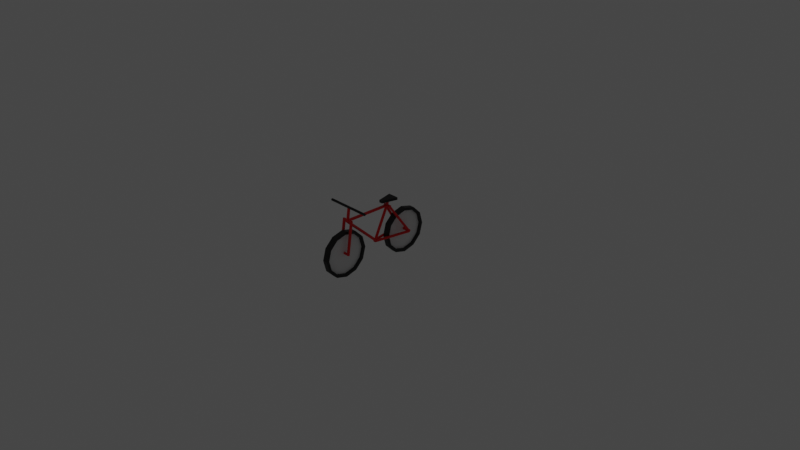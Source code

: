 # Source: Bike_blend_file.blend  (saved by Blender 2.93.20; exported with 4.5.12 LTS)
import bpy
from mathutils import Matrix  # noqa: F401  (used for matrix-valued properties, if any)

bpy.ops.wm.read_factory_settings(use_empty=True)
scene = bpy.context.scene
scene.name = 'Scene'

# ---- collections
col_collection = bpy.data.collections.new('Collection'); scene.collection.children.link(col_collection)
col_bike = bpy.data.collections.new('Bike'); scene.collection.children.link(col_bike)

# ---- materials (node trees are filled in below, after node groups)
mat_frame = bpy.data.materials.new('Frame')
mat_frame.use_transparent_shadow = False
mat_tire = bpy.data.materials.new('Tire')
mat_tire.use_transparent_shadow = False
mat_wheel_coils = bpy.data.materials.new('Wheel Coils')
mat_wheel_coils.use_transparent_shadow = False

# ---- material node trees
mat_frame.use_nodes = True; mat_frame.node_tree.nodes.clear()
_N = mat_frame.node_tree.nodes; _L = mat_frame.node_tree.links
n0 = _N.new('ShaderNodeBsdfPrincipled'); n0.name = 'Principled BSDF'; n0.location = (10, 300)
n0.distribution = 'GGX'
n0.subsurface_method = 'BURLEY'
n0.inputs[0].default_value = (0.8, 0.0, 0.001762, 1.0)
n0.inputs[3].default_value = 1.45
n0.inputs[27].default_value = (0.0, 0.0, 0.0, 1.0)
n0.inputs[28].default_value = 1.0
n1 = _N.new('ShaderNodeOutputMaterial'); n1.name = 'Material Output'; n1.location = (300, 300)
_L.new(n0.outputs[0], n1.inputs[0])
n1.is_active_output = True
mat_tire.use_nodes = True; mat_tire.node_tree.nodes.clear()
_N = mat_tire.node_tree.nodes; _L = mat_tire.node_tree.links
n0 = _N.new('ShaderNodeBsdfPrincipled'); n0.name = 'Principled BSDF'; n0.location = (10, 300)
n0.distribution = 'GGX'
n0.subsurface_method = 'BURLEY'
n0.inputs[0].default_value = (0.0, 0.0, 0.0, 1.0)
n0.inputs[3].default_value = 1.45
n0.inputs[27].default_value = (0.0, 0.0, 0.0, 1.0)
n0.inputs[28].default_value = 1.0
n1 = _N.new('ShaderNodeOutputMaterial'); n1.name = 'Material Output'; n1.location = (300, 300)
_L.new(n0.outputs[0], n1.inputs[0])
n1.is_active_output = True
mat_wheel_coils.use_nodes = True; mat_wheel_coils.node_tree.nodes.clear()
_N = mat_wheel_coils.node_tree.nodes; _L = mat_wheel_coils.node_tree.links
n0 = _N.new('ShaderNodeBsdfPrincipled'); n0.name = 'Principled BSDF'; n0.location = (10, 300)
n0.distribution = 'GGX'
n0.subsurface_method = 'BURLEY'
n0.inputs[3].default_value = 1.45
n0.inputs[27].default_value = (0.0, 0.0, 0.0, 1.0)
n0.inputs[28].default_value = 1.0
n1 = _N.new('ShaderNodeOutputMaterial'); n1.name = 'Material Output'; n1.location = (300, 300)
_L.new(n0.outputs[0], n1.inputs[0])
n1.is_active_output = True

# ---- world
world_world = bpy.data.worlds.new('World'); scene.world = world_world
world_world.use_nodes = True; world_world.node_tree.nodes.clear()
_N = world_world.node_tree.nodes; _L = world_world.node_tree.links
n0 = _N.new('ShaderNodeOutputWorld'); n0.name = 'World Output'; n0.location = (300, 300)
n1 = _N.new('ShaderNodeBackground'); n1.name = 'Background'; n1.location = (10, 300)
n1.inputs[0].default_value = (0.05088, 0.05088, 0.05088, 1.0)
_L.new(n1.outputs[0], n0.inputs[0])
n0.is_active_output = True
world_world.color = (0.05088, 0.05088, 0.05088)
world_world.use_sun_shadow = False
world_world.sun_shadow_jitter_overblur = 0.0

# ---- cameras
cam_camera = bpy.data.cameras.new('Camera')
cam_camera.clip_end = 100.0
cam_camera.ortho_scale = 7.314

# ---- lights
light_light = bpy.data.lights.new('Light', 'POINT')
light_light.transmission_factor = 0.0
light_light.energy = 1000.0
light_light.shadow_soft_size = 0.1
light_light.shadow_maximum_resolution = 0.006
light_light.use_absolute_resolution = True

# ---- meshes
me_cylinder_001 = bpy.data.meshes.new('Cylinder.001')
me_cylinder_001.from_pydata([(0.01827, 0.1036, -0.1725), (-0.02189, -0.1242, 0.1578), (0.01115, 0.1063, -0.1715), (-0.02901, -0.1215, 0.1588), (0.00642, 0.111, -0.1688), (-0.03374, -0.1168, 0.1615), (0.005353, 0.1165, -0.1651), (-0.03481, -0.1113, 0.1651), (0.008233, 0.1213, -0.1615), (-0.03193, -0.1065, 0.1688), (0.01429, 0.1241, -0.1588), (-0.02587, -0.1037, 0.1715), (0.02189, 0.1242, -0.1578), (-0.01827, -0.1036, 0.1725), (0.02901, 0.1215, -0.1588), (-0.01115, -0.1063, 0.1715), (0.03374, 0.1168, -0.1615), (-0.00642, -0.111, 0.1688), (0.03481, 0.1113, -0.1651), (-0.005353, -0.1165, 0.1651), (0.03193, 0.1065, -0.1688), (-0.008233, -0.1213, 0.1615), (0.02587, 0.1037, -0.1715), (-0.01429, -0.1241, 0.1588), (0.005528, -0.02919, 0.2229), (0.005528, -0.02919, 0.2498), (-0.0363, -0.2017, 0.2229), (-0.0363, -0.2017, 0.2498), (-0.1159, -0.02919, 0.2229), (-0.1159, -0.02919, 0.2498), (-0.07403, -0.2017, 0.2229), (-0.07403, -0.2017, 0.2498), (-0.1228, 0.1033, -0.1725), (-0.07923, -0.1238, 0.1578), (-0.1304, 0.1033, -0.1715), (-0.08684, -0.1239, 0.1588), (-0.1365, 0.106, -0.1688), (-0.09293, -0.1211, 0.1615), (-0.1394, 0.1108, -0.1651), (-0.09588, -0.1164, 0.1651), (-0.1384, 0.1163, -0.1615), (-0.0949, -0.1109, 0.1688), (-0.1338, 0.121, -0.1588), (-0.09024, -0.1061, 0.1715), (-0.1267, 0.1238, -0.1578), (-0.08316, -0.1033, 0.1725), (-0.1191, 0.1239, -0.1588), (-0.07556, -0.1033, 0.1715), (-0.113, 0.1211, -0.1615), (-0.06946, -0.106, 0.1688), (-0.1101, 0.1164, -0.1651), (-0.06651, -0.1108, 0.1651), (-0.111, 0.1109, -0.1688), (-0.0675, -0.1163, 0.1615), (-0.1157, 0.1061, -0.1715), (-0.07215, -0.121, 0.1588), (0.03221, 0.09857, -0.163), (-0.1272, 0.09857, -0.163), (0.03221, 0.1006, -0.1705), (-0.1272, 0.1006, -0.1705), (0.03221, 0.106, -0.176), (-0.1272, 0.106, -0.176), (0.03221, 0.1135, -0.178), (-0.1272, 0.1135, -0.178), (0.03221, 0.121, -0.176), (-0.1272, 0.121, -0.176), (0.03221, 0.1265, -0.1705), (-0.1272, 0.1265, -0.1705), (0.03221, 0.1285, -0.163), (-0.1272, 0.1285, -0.163), (0.03221, 0.1265, -0.1556), (-0.1272, 0.1265, -0.1556), (0.03221, 0.121, -0.1501), (-0.1272, 0.121, -0.1501), (0.03221, 0.1135, -0.1481), (-0.1272, 0.1135, -0.1481), (0.03221, 0.106, -0.1501), (-0.1272, 0.106, -0.1501), (0.03221, 0.1006, -0.1556), (-0.1272, 0.1006, -0.1556), (-0.1072, -0.6994, -0.1724), (-0.1072, -0.6493, 0.1854), (-0.1147, -0.6975, -0.1727), (-0.1147, -0.6473, 0.1851), (-0.1202, -0.6921, -0.1735), (-0.1202, -0.6419, 0.1844), (-0.1222, -0.6847, -0.1745), (-0.1222, -0.6346, 0.1833), (-0.1202, -0.6774, -0.1755), (-0.1202, -0.6272, 0.1823), (-0.1147, -0.672, -0.1763), (-0.1147, -0.6218, 0.1816), (-0.1072, -0.67, -0.1765), (-0.1072, -0.6199, 0.1813), (-0.09973, -0.672, -0.1763), (-0.09973, -0.6218, 0.1816), (-0.09426, -0.6774, -0.1755), (-0.09426, -0.6272, 0.1823), (-0.09226, -0.6847, -0.1745), (-0.09226, -0.6346, 0.1833), (-0.09426, -0.6921, -0.1735), (-0.09426, -0.6419, 0.1844), (-0.09973, -0.6975, -0.1727), (-0.09973, -0.6473, 0.1851), (-0.003508, -0.6994, -0.1724), (-0.003508, -0.6493, 0.1854), (-0.01098, -0.6975, -0.1727), (-0.01098, -0.6473, 0.1851), (-0.01646, -0.6921, -0.1735), (-0.01646, -0.6419, 0.1844), (-0.01846, -0.6847, -0.1745), (-0.01846, -0.6346, 0.1833), (-0.01646, -0.6774, -0.1755), (-0.01646, -0.6272, 0.1823), (-0.01098, -0.672, -0.1763), (-0.01098, -0.6218, 0.1816), (-0.003508, -0.67, -0.1765), (-0.003508, -0.6199, 0.1813), (0.003969, -0.672, -0.1763), (0.003969, -0.6218, 0.1816), (0.009443, -0.6774, -0.1755), (0.009443, -0.6272, 0.1823), (0.01145, -0.6847, -0.1745), (0.01145, -0.6346, 0.1833), (0.009443, -0.6921, -0.1735), (0.009443, -0.6419, 0.1844), (0.003969, -0.6975, -0.1727), (0.003969, -0.6473, 0.1851), (0.006268, -0.6998, -0.1533), (-0.1153, -0.6998, -0.1533), (0.006268, -0.7028, -0.159), (-0.1153, -0.7028, -0.159), (0.006268, -0.7025, -0.1655), (-0.1153, -0.7025, -0.1655), (0.006268, -0.699, -0.1711), (-0.1153, -0.699, -0.1711), (0.006268, -0.6931, -0.1742), (-0.1153, -0.6931, -0.1742), (0.006268, -0.6866, -0.1741), (-0.1153, -0.6866, -0.1741), (0.006268, -0.6811, -0.1707), (-0.1153, -0.6811, -0.1707), (0.006268, -0.6781, -0.165), (-0.1153, -0.6781, -0.165), (0.006268, -0.6785, -0.1585), (-0.1153, -0.6785, -0.1585), (0.006268, -0.682, -0.1529), (-0.1153, -0.682, -0.1529), (0.006268, -0.6878, -0.1498), (-0.1153, -0.6878, -0.1498), (0.006268, -0.6943, -0.1499), (-0.1153, -0.6943, -0.1499), (-0.1352, 0.1126, -0.1827), (-0.06517, -0.2845, -0.1827), (-0.1425, 0.1113, -0.181), (-0.07253, -0.2858, -0.181), (-0.1479, 0.1104, -0.1763), (-0.07792, -0.2867, -0.1763), (-0.1499, 0.11, -0.1699), (-0.07989, -0.2871, -0.1699), (-0.1479, 0.1104, -0.1635), (-0.07792, -0.2867, -0.1635), (-0.1425, 0.1113, -0.1589), (-0.07253, -0.2858, -0.1589), (-0.1352, 0.1126, -0.1572), (-0.06517, -0.2845, -0.1572), (-0.1278, 0.1139, -0.1589), (-0.05781, -0.2832, -0.1589), (-0.1224, 0.1149, -0.1635), (-0.05241, -0.2822, -0.1635), (-0.1205, 0.1152, -0.1699), (-0.05044, -0.2819, -0.1699), (-0.1224, 0.1149, -0.1763), (-0.05241, -0.2822, -0.1763), (-0.1278, 0.1139, -0.181), (-0.05781, -0.2832, -0.181), (0.02521, 0.1126, -0.1827), (-0.04481, -0.2845, -0.1827), (0.01785, 0.1139, -0.181), (-0.05217, -0.2832, -0.181), (0.01246, 0.1149, -0.1763), (-0.05756, -0.2822, -0.1763), (0.01048, 0.1152, -0.1699), (-0.05953, -0.2819, -0.1699), (0.01246, 0.1149, -0.1635), (-0.05756, -0.2822, -0.1635), (0.01785, 0.1139, -0.1589), (-0.05217, -0.2832, -0.1589), (0.02521, 0.1126, -0.1572), (-0.04481, -0.2845, -0.1572), (0.03257, 0.1113, -0.1589), (-0.03744, -0.2858, -0.1589), (0.03796, 0.1104, -0.1635), (-0.03205, -0.2867, -0.1635), (0.03994, 0.11, -0.1699), (-0.03008, -0.2871, -0.1699), (0.03796, 0.1104, -0.1763), (-0.03205, -0.2867, -0.1763), (0.03257, 0.1113, -0.181), (-0.03744, -0.2858, -0.181), (-0.05516, -0.299, -0.1766), (-0.05516, -0.1259, 0.1876), (-0.06264, -0.2974, -0.1774), (-0.06264, -0.1244, 0.1868), (-0.06811, -0.2932, -0.1794), (-0.06811, -0.1201, 0.1848), (-0.07012, -0.2874, -0.1821), (-0.07012, -0.1144, 0.1821), (-0.06811, -0.2817, -0.1848), (-0.06811, -0.1086, 0.1794), (-0.06264, -0.2775, -0.1868), (-0.06264, -0.1044, 0.1774), (-0.05516, -0.2759, -0.1876), (-0.05516, -0.1029, 0.1766), (-0.04769, -0.2775, -0.1868), (-0.04769, -0.1044, 0.1774), (-0.04221, -0.2817, -0.1848), (-0.04221, -0.1086, 0.1794), (-0.04021, -0.2874, -0.1821), (-0.04021, -0.1144, 0.1821), (-0.04221, -0.2932, -0.1794), (-0.04221, -0.1201, 0.1848), (-0.04769, -0.2974, -0.1774), (-0.04769, -0.1244, 0.1868), (-0.003034, -0.6457, 0.1839), (-0.1086, -0.6457, 0.1839), (-0.003034, -0.6487, 0.1781), (-0.1086, -0.6487, 0.1781), (-0.003034, -0.6484, 0.1716), (-0.1086, -0.6484, 0.1716), (-0.003034, -0.6448, 0.166), (-0.1086, -0.6448, 0.166), (-0.003034, -0.639, 0.1629), (-0.1086, -0.639, 0.1629), (-0.003034, -0.6325, 0.163), (-0.1086, -0.6325, 0.163), (-0.003034, -0.627, 0.1664), (-0.1086, -0.627, 0.1664), (-0.003034, -0.624, 0.1721), (-0.1086, -0.624, 0.1721), (-0.003034, -0.6244, 0.1787), (-0.1086, -0.6244, 0.1787), (-0.003034, -0.6279, 0.1842), (-0.1086, -0.6279, 0.1842), (-0.003034, -0.6337, 0.1874), (-0.1086, -0.6337, 0.1874), (-0.003034, -0.6402, 0.1872), (-0.1086, -0.6402, 0.1872), (-0.05042, -0.655, 0.1805), (-0.05042, -0.6369, 0.3097), (-0.0579, -0.6531, 0.1802), (-0.0579, -0.6349, 0.3095), (-0.06337, -0.6477, 0.1794), (-0.06337, -0.6296, 0.3087), (-0.06537, -0.6403, 0.1784), (-0.06537, -0.6222, 0.3077), (-0.06337, -0.633, 0.1774), (-0.06337, -0.6148, 0.3066), (-0.0579, -0.6276, 0.1766), (-0.0579, -0.6095, 0.3059), (-0.05042, -0.6256, 0.1764), (-0.05042, -0.6075, 0.3056), (-0.04294, -0.6276, 0.1766), (-0.04294, -0.6095, 0.3059), (-0.03747, -0.633, 0.1774), (-0.03747, -0.6148, 0.3066), (-0.03547, -0.6403, 0.1784), (-0.03547, -0.6222, 0.3077), (-0.03747, -0.6477, 0.1794), (-0.03747, -0.6296, 0.3087), (-0.04294, -0.6531, 0.1802), (-0.04294, -0.6349, 0.3095), (0.1853, -0.6346, 0.3254), (-0.297, -0.6346, 0.3254), (0.1853, -0.6376, 0.3197), (-0.297, -0.6376, 0.3197), (0.1853, -0.6373, 0.3132), (-0.297, -0.6373, 0.3132), (0.1853, -0.6338, 0.3076), (-0.297, -0.6338, 0.3076), (0.1853, -0.6279, 0.3045), (-0.297, -0.6279, 0.3045), (0.1853, -0.6214, 0.3046), (-0.297, -0.6214, 0.3046), (0.1853, -0.6159, 0.308), (-0.297, -0.6159, 0.308), (0.1853, -0.6129, 0.3137), (-0.297, -0.6129, 0.3137), (0.1853, -0.6133, 0.3202), (-0.297, -0.6133, 0.3202), (0.1853, -0.6168, 0.3258), (-0.297, -0.6168, 0.3258), (0.1853, -0.6226, 0.3289), (-0.297, -0.6226, 0.3289), (0.1853, -0.6291, 0.3288), (-0.297, -0.6291, 0.3288), (-0.05042, -0.1263, 0.2398), (-0.05042, -0.1349, 0.178), (-0.0579, -0.1243, 0.2396), (-0.0579, -0.133, 0.1777), (-0.06337, -0.119, 0.2388), (-0.06337, -0.1276, 0.177), (-0.06537, -0.1117, 0.2378), (-0.06537, -0.1203, 0.1759), (-0.06337, -0.1044, 0.2368), (-0.06337, -0.113, 0.1749), (-0.0579, -0.09902, 0.236), (-0.0579, -0.1077, 0.1742), (-0.05042, -0.09706, 0.2357), (-0.05042, -0.1057, 0.1739), (-0.04294, -0.09902, 0.236), (-0.04294, -0.1077, 0.1742), (-0.03747, -0.1044, 0.2368), (-0.03747, -0.113, 0.1749), (-0.03547, -0.1117, 0.2378), (-0.03547, -0.1203, 0.1759), (-0.03747, -0.119, 0.2388), (-0.03747, -0.1276, 0.177), (-0.04294, -0.1243, 0.2396), (-0.04294, -0.133, 0.1777), (-0.007456, -0.1353, 0.1693), (-0.08753, -0.1353, 0.1693), (-0.007456, -0.133, 0.161), (-0.08753, -0.133, 0.161), (-0.007456, -0.1269, 0.1549), (-0.08753, -0.1269, 0.1549), (-0.007456, -0.1186, 0.1527), (-0.08753, -0.1186, 0.1527), (-0.007456, -0.1103, 0.1549), (-0.08753, -0.1103, 0.1549), (-0.007456, -0.1042, 0.161), (-0.08753, -0.1042, 0.161), (-0.007456, -0.102, 0.1693), (-0.08753, -0.102, 0.1693), (-0.007456, -0.1042, 0.1776), (-0.08753, -0.1042, 0.1776), (-0.007456, -0.1103, 0.1837), (-0.08753, -0.1103, 0.1837), (-0.007456, -0.1186, 0.186), (-0.08753, -0.1186, 0.186), (-0.007456, -0.1269, 0.1837), (-0.08753, -0.1269, 0.1837), (-0.007456, -0.133, 0.1776), (-0.08753, -0.133, 0.1776), (-0.05516, -0.2953, -0.1688), (-0.05516, -0.654, 0.1581), (-0.06529, -0.2941, -0.1674), (-0.06529, -0.6528, 0.1595), (-0.0727, -0.2906, -0.1636), (-0.0727, -0.6493, 0.1633), (-0.07541, -0.2859, -0.1584), (-0.07541, -0.6446, 0.1685), (-0.0727, -0.2811, -0.1532), (-0.0727, -0.6398, 0.1737), (-0.06529, -0.2777, -0.1494), (-0.06529, -0.6364, 0.1775), (-0.05516, -0.2764, -0.148), (-0.05516, -0.6351, 0.1789), (-0.04504, -0.2777, -0.1494), (-0.04504, -0.6364, 0.1775), (-0.03763, -0.2811, -0.1532), (-0.03763, -0.6398, 0.1737), (-0.03491, -0.2859, -0.1584), (-0.03491, -0.6446, 0.1685), (-0.03763, -0.2906, -0.1636), (-0.03763, -0.6493, 0.1633), (-0.04504, -0.2941, -0.1674), (-0.04504, -0.6528, 0.1595), (-0.05345, -0.1212, 0.1601), (-0.05345, -0.6511, 0.1612), (-0.0633, -0.1212, 0.1618), (-0.0633, -0.6511, 0.1629), (-0.07052, -0.1212, 0.1665), (-0.07052, -0.6511, 0.1676), (-0.07316, -0.1212, 0.1729), (-0.07316, -0.651, 0.174), (-0.07052, -0.1212, 0.1793), (-0.07052, -0.651, 0.1804), (-0.0633, -0.1212, 0.184), (-0.0633, -0.651, 0.1851), (-0.05345, -0.1211, 0.1857), (-0.05345, -0.651, 0.1868), (-0.04359, -0.1212, 0.184), (-0.04359, -0.651, 0.1851), (-0.03638, -0.1212, 0.1793), (-0.03638, -0.651, 0.1804), (-0.03374, -0.1212, 0.1729), (-0.03374, -0.651, 0.174), (-0.03638, -0.1212, 0.1665), (-0.03638, -0.6511, 0.1676), (-0.04359, -0.1212, 0.1618), (-0.04359, -0.6511, 0.1629), (-0.08427, -0.1136, -0.1715), (-0.08427, -0.08419, -0.2811), (-0.08427, -0.00393, -0.3614), (-0.08427, 0.1057, -0.3908), (-0.08427, 0.2153, -0.3614), (-0.08427, 0.2956, -0.2811), (-0.08427, 0.325, -0.1715), (-0.08427, 0.2956, -0.06185), (-0.08427, 0.2153, 0.0184), (-0.08427, 0.1057, 0.04778), (-0.08427, -0.00393, 0.0184), (-0.08427, -0.08419, -0.06185), (-0.02911, -0.1136, -0.1715), (-0.02911, -0.08419, -0.2811), (-0.02911, -0.00393, -0.3614), (-0.02911, 0.1057, -0.3908), (-0.02911, 0.2153, -0.3614), (-0.02911, 0.2956, -0.2811), (-0.02911, 0.325, -0.1715), (-0.02911, 0.2956, -0.06185), (-0.02911, 0.2153, 0.0184), (-0.02911, 0.1057, 0.04778), (-0.02911, -0.00393, 0.0184), (-0.02911, -0.08419, -0.06185), (-0.08427, -0.1108, -0.2965), (-0.08427, -0.1443, -0.1715), (-0.08427, -0.01929, -0.388), (-0.08427, 0.1057, -0.4215), (-0.08427, 0.2307, -0.388), (-0.08427, 0.3222, -0.2965), (-0.08427, 0.3557, -0.1715), (-0.08427, 0.3222, -0.04649), (-0.08427, 0.2307, 0.04502), (-0.08427, 0.1057, 0.07851), (-0.08427, -0.01929, 0.04502), (-0.08427, -0.1108, -0.04649), (-0.02911, -0.1108, -0.2965), (-0.02911, -0.1443, -0.1715), (-0.02911, -0.01929, -0.388), (-0.02911, 0.1057, -0.4215), (-0.02911, 0.2307, -0.388), (-0.02911, 0.3222, -0.2965), (-0.02911, 0.3557, -0.1715), (-0.02911, 0.3222, -0.04649), (-0.02911, 0.2307, 0.04502), (-0.02911, 0.1057, 0.07851), (-0.02911, -0.01929, 0.04502), (-0.02911, -0.1108, -0.04649), (-0.06075, 0.2153, 0.0184), (-0.05264, 0.2153, 0.0184), (-0.06075, 0.2956, -0.06185), (-0.05264, 0.2956, -0.06185), (-0.06075, 0.325, -0.1715), (-0.05264, 0.325, -0.1715), (-0.06075, 0.2956, -0.2811), (-0.05264, 0.2956, -0.2811), (-0.06075, 0.2153, -0.3614), (-0.05264, 0.2153, -0.3614), (-0.06075, 0.1057, -0.3908), (-0.05264, 0.1057, -0.3908), (-0.06075, -0.00393, -0.3614), (-0.05264, -0.00393, -0.3614), (-0.06075, -0.08419, -0.2811), (-0.05264, -0.08419, -0.2811), (-0.06075, -0.1136, -0.1715), (-0.05264, -0.1136, -0.1715), (-0.06075, -0.08419, -0.06185), (-0.05264, -0.08419, -0.06185), (-0.06075, -0.00393, 0.0184), (-0.05264, -0.00393, 0.0184), (-0.06075, 0.1057, 0.04778), (-0.05264, 0.1057, 0.04778), (-0.08427, -0.9063, -0.1715), (-0.08427, -0.8769, -0.2811), (-0.08427, -0.7966, -0.3614), (-0.08427, -0.687, -0.3908), (-0.08427, -0.5774, -0.3614), (-0.08427, -0.4971, -0.2811), (-0.08427, -0.4677, -0.1715), (-0.08427, -0.4971, -0.06185), (-0.08427, -0.5774, 0.0184), (-0.08427, -0.687, 0.04778), (-0.08427, -0.7966, 0.0184), (-0.08427, -0.8769, -0.06185), (-0.02911, -0.9063, -0.1715), (-0.02911, -0.8769, -0.2811), (-0.02911, -0.7966, -0.3614), (-0.02911, -0.687, -0.3908), (-0.02911, -0.5774, -0.3614), (-0.02911, -0.4971, -0.2811), (-0.02911, -0.4677, -0.1715), (-0.02911, -0.4971, -0.06185), (-0.02911, -0.5774, 0.0184), (-0.02911, -0.687, 0.04778), (-0.02911, -0.7966, 0.0184), (-0.02911, -0.8769, -0.06185), (-0.08427, -0.9035, -0.2965), (-0.08427, -0.937, -0.1715), (-0.08427, -0.812, -0.388), (-0.08427, -0.687, -0.4215), (-0.08427, -0.562, -0.388), (-0.08427, -0.4705, -0.2965), (-0.08427, -0.437, -0.1715), (-0.08427, -0.4705, -0.04649), (-0.08427, -0.562, 0.04502), (-0.08427, -0.687, 0.07851), (-0.08427, -0.812, 0.04502), (-0.08427, -0.9035, -0.04649), (-0.02911, -0.9035, -0.2965), (-0.02911, -0.937, -0.1715), (-0.02911, -0.812, -0.388), (-0.02911, -0.687, -0.4215), (-0.02911, -0.562, -0.388), (-0.02911, -0.4705, -0.2965), (-0.02911, -0.437, -0.1715), (-0.02911, -0.4705, -0.04649), (-0.02911, -0.562, 0.04502), (-0.02911, -0.687, 0.07851), (-0.02911, -0.812, 0.04502), (-0.02911, -0.9035, -0.04649), (-0.06075, -0.5774, 0.0184), (-0.05264, -0.5774, 0.0184), (-0.06075, -0.4971, -0.06185), (-0.05264, -0.4971, -0.06185), (-0.06075, -0.4677, -0.1715), (-0.05264, -0.4677, -0.1715), (-0.06075, -0.4971, -0.2811), (-0.05264, -0.4971, -0.2811), (-0.06075, -0.5774, -0.3614), (-0.05264, -0.5774, -0.3614), (-0.06075, -0.687, -0.3908), (-0.05264, -0.687, -0.3908), (-0.06075, -0.7966, -0.3614), (-0.05264, -0.7966, -0.3614), (-0.06075, -0.8769, -0.2811), (-0.05264, -0.8769, -0.2811), (-0.06075, -0.9063, -0.1715), (-0.05264, -0.9063, -0.1715), (-0.06075, -0.8769, -0.06185), (-0.05264, -0.8769, -0.06185), (-0.06075, -0.7966, 0.0184), (-0.05264, -0.7966, 0.0184), (-0.06075, -0.687, 0.04778), (-0.05264, -0.687, 0.04778)], [], [(0, 1, 3, 2), (2, 3, 5, 4), (4, 5, 7, 6), (6, 7, 9, 8), (8, 9, 11, 10), (10, 11, 13, 12), (12, 13, 15, 14), (14, 15, 17, 16), (16, 17, 19, 18), (18, 19, 21, 20), (3, 1, 23, 21, 19, 17, 15, 13, 11, 9, 7, 5), (20, 21, 23, 22), (22, 23, 1, 0), (0, 2, 4, 6, 8, 10, 12, 14, 16, 18, 20, 22), (24, 25, 27, 26), (26, 27, 31, 30), (30, 31, 29, 28), (28, 29, 25, 24), (26, 30, 28, 24), (31, 27, 25, 29), (32, 33, 35, 34), (34, 35, 37, 36), (36, 37, 39, 38), (38, 39, 41, 40), (40, 41, 43, 42), (42, 43, 45, 44), (44, 45, 47, 46), (46, 47, 49, 48), (48, 49, 51, 50), (50, 51, 53, 52), (35, 33, 55, 53, 51, 49, 47, 45, 43, 41, 39, 37), (52, 53, 55, 54), (54, 55, 33, 32), (32, 34, 36, 38, 40, 42, 44, 46, 48, 50, 52, 54), (56, 57, 59, 58), (58, 59, 61, 60), (60, 61, 63, 62), (62, 63, 65, 64), (64, 65, 67, 66), (66, 67, 69, 68), (68, 69, 71, 70), (70, 71, 73, 72), (72, 73, 75, 74), (74, 75, 77, 76), (59, 57, 79, 77, 75, 73, 71, 69, 67, 65, 63, 61), (76, 77, 79, 78), (78, 79, 57, 56), (56, 58, 60, 62, 64, 66, 68, 70, 72, 74, 76, 78), (80, 81, 83, 82), (82, 83, 85, 84), (84, 85, 87, 86), (86, 87, 89, 88), (88, 89, 91, 90), (90, 91, 93, 92), (92, 93, 95, 94), (94, 95, 97, 96), (96, 97, 99, 98), (98, 99, 101, 100), (83, 81, 103, 101, 99, 97, 95, 93, 91, 89, 87, 85), (100, 101, 103, 102), (102, 103, 81, 80), (80, 82, 84, 86, 88, 90, 92, 94, 96, 98, 100, 102), (104, 105, 107, 106), (106, 107, 109, 108), (108, 109, 111, 110), (110, 111, 113, 112), (112, 113, 115, 114), (114, 115, 117, 116), (116, 117, 119, 118), (118, 119, 121, 120), (120, 121, 123, 122), (122, 123, 125, 124), (107, 105, 127, 125, 123, 121, 119, 117, 115, 113, 111, 109), (124, 125, 127, 126), (126, 127, 105, 104), (104, 106, 108, 110, 112, 114, 116, 118, 120, 122, 124, 126), (128, 129, 131, 130), (130, 131, 133, 132), (132, 133, 135, 134), (134, 135, 137, 136), (136, 137, 139, 138), (138, 139, 141, 140), (140, 141, 143, 142), (142, 143, 145, 144), (144, 145, 147, 146), (146, 147, 149, 148), (131, 129, 151, 149, 147, 145, 143, 141, 139, 137, 135, 133), (148, 149, 151, 150), (150, 151, 129, 128), (128, 130, 132, 134, 136, 138, 140, 142, 144, 146, 148, 150), (152, 153, 155, 154), (154, 155, 157, 156), (156, 157, 159, 158), (158, 159, 161, 160), (160, 161, 163, 162), (162, 163, 165, 164), (164, 165, 167, 166), (166, 167, 169, 168), (168, 169, 171, 170), (170, 171, 173, 172), (155, 153, 175, 173, 171, 169, 167, 165, 163, 161, 159, 157), (172, 173, 175, 174), (174, 175, 153, 152), (152, 154, 156, 158, 160, 162, 164, 166, 168, 170, 172, 174), (176, 177, 179, 178), (178, 179, 181, 180), (180, 181, 183, 182), (182, 183, 185, 184), (184, 185, 187, 186), (186, 187, 189, 188), (188, 189, 191, 190), (190, 191, 193, 192), (192, 193, 195, 194), (194, 195, 197, 196), (179, 177, 199, 197, 195, 193, 191, 189, 187, 185, 183, 181), (196, 197, 199, 198), (198, 199, 177, 176), (176, 178, 180, 182, 184, 186, 188, 190, 192, 194, 196, 198), (200, 201, 203, 202), (202, 203, 205, 204), (204, 205, 207, 206), (206, 207, 209, 208), (208, 209, 211, 210), (210, 211, 213, 212), (212, 213, 215, 214), (214, 215, 217, 216), (216, 217, 219, 218), (218, 219, 221, 220), (203, 201, 223, 221, 219, 217, 215, 213, 211, 209, 207, 205), (220, 221, 223, 222), (222, 223, 201, 200), (200, 202, 204, 206, 208, 210, 212, 214, 216, 218, 220, 222), (224, 225, 227, 226), (226, 227, 229, 228), (228, 229, 231, 230), (230, 231, 233, 232), (232, 233, 235, 234), (234, 235, 237, 236), (236, 237, 239, 238), (238, 239, 241, 240), (240, 241, 243, 242), (242, 243, 245, 244), (227, 225, 247, 245, 243, 241, 239, 237, 235, 233, 231, 229), (244, 245, 247, 246), (246, 247, 225, 224), (224, 226, 228, 230, 232, 234, 236, 238, 240, 242, 244, 246), (248, 249, 251, 250), (250, 251, 253, 252), (252, 253, 255, 254), (254, 255, 257, 256), (256, 257, 259, 258), (258, 259, 261, 260), (260, 261, 263, 262), (262, 263, 265, 264), (264, 265, 267, 266), (266, 267, 269, 268), (251, 249, 271, 269, 267, 265, 263, 261, 259, 257, 255, 253), (268, 269, 271, 270), (270, 271, 249, 248), (248, 250, 252, 254, 256, 258, 260, 262, 264, 266, 268, 270), (272, 273, 275, 274), (274, 275, 277, 276), (276, 277, 279, 278), (278, 279, 281, 280), (280, 281, 283, 282), (282, 283, 285, 284), (284, 285, 287, 286), (286, 287, 289, 288), (288, 289, 291, 290), (290, 291, 293, 292), (275, 273, 295, 293, 291, 289, 287, 285, 283, 281, 279, 277), (292, 293, 295, 294), (294, 295, 273, 272), (272, 274, 276, 278, 280, 282, 284, 286, 288, 290, 292, 294), (296, 297, 299, 298), (298, 299, 301, 300), (300, 301, 303, 302), (302, 303, 305, 304), (304, 305, 307, 306), (306, 307, 309, 308), (308, 309, 311, 310), (310, 311, 313, 312), (312, 313, 315, 314), (314, 315, 317, 316), (299, 297, 319, 317, 315, 313, 311, 309, 307, 305, 303, 301), (316, 317, 319, 318), (318, 319, 297, 296), (296, 298, 300, 302, 304, 306, 308, 310, 312, 314, 316, 318), (320, 321, 323, 322), (322, 323, 325, 324), (324, 325, 327, 326), (326, 327, 329, 328), (328, 329, 331, 330), (330, 331, 333, 332), (332, 333, 335, 334), (334, 335, 337, 336), (336, 337, 339, 338), (338, 339, 341, 340), (323, 321, 343, 341, 339, 337, 335, 333, 331, 329, 327, 325), (340, 341, 343, 342), (342, 343, 321, 320), (320, 322, 324, 326, 328, 330, 332, 334, 336, 338, 340, 342), (344, 345, 347, 346), (346, 347, 349, 348), (348, 349, 351, 350), (350, 351, 353, 352), (352, 353, 355, 354), (354, 355, 357, 356), (356, 357, 359, 358), (358, 359, 361, 360), (360, 361, 363, 362), (362, 363, 365, 364), (347, 345, 367, 365, 363, 361, 359, 357, 355, 353, 351, 349), (364, 365, 367, 366), (366, 367, 345, 344), (344, 346, 348, 350, 352, 354, 356, 358, 360, 362, 364, 366), (368, 369, 371, 370), (370, 371, 373, 372), (372, 373, 375, 374), (374, 375, 377, 376), (376, 377, 379, 378), (378, 379, 381, 380), (380, 381, 383, 382), (382, 383, 385, 384), (384, 385, 387, 386), (386, 387, 389, 388), (371, 369, 391, 389, 387, 385, 383, 381, 379, 377, 375, 373), (388, 389, 391, 390), (390, 391, 369, 368), (368, 370, 372, 374, 376, 378, 380, 382, 384, 386, 388, 390), (416, 428, 429, 417), (424, 436, 435, 423), (421, 433, 432, 420), (417, 429, 439, 427), (418, 430, 428, 416), (425, 437, 436, 424), (422, 434, 433, 421), (419, 431, 430, 418), (426, 438, 437, 425), (423, 435, 434, 422), (420, 432, 431, 419), (427, 439, 438, 426), (445, 410, 411, 443), (443, 411, 412, 441), (393, 416, 417, 392), (394, 418, 416, 393), (395, 419, 418, 394), (396, 420, 419, 395), (397, 421, 420, 396), (398, 422, 421, 397), (399, 423, 422, 398), (400, 424, 423, 399), (401, 425, 424, 400), (402, 426, 425, 401), (403, 427, 426, 402), (392, 417, 427, 403), (404, 429, 428, 405), (405, 428, 430, 406), (406, 430, 431, 407), (407, 431, 432, 408), (408, 432, 433, 409), (409, 433, 434, 410), (410, 434, 435, 411), (411, 435, 436, 412), (412, 436, 437, 413), (413, 437, 438, 414), (414, 438, 439, 415), (415, 439, 429, 404), (447, 409, 410, 445), (449, 408, 409, 447), (451, 407, 408, 449), (453, 406, 407, 451), (455, 405, 406, 453), (457, 404, 405, 455), (459, 415, 404, 457), (461, 414, 415, 459), (463, 413, 414, 461), (441, 412, 413, 463), (400, 440, 462, 401), (440, 462, 463, 441), (401, 462, 460, 402), (462, 460, 461, 463), (402, 460, 458, 403), (460, 458, 459, 461), (403, 458, 456, 392), (458, 456, 457, 459), (392, 456, 454, 393), (456, 454, 455, 457), (393, 454, 452, 394), (454, 452, 453, 455), (394, 452, 450, 395), (452, 450, 451, 453), (395, 450, 448, 396), (450, 448, 449, 451), (396, 448, 446, 397), (448, 446, 447, 449), (397, 446, 444, 398), (446, 444, 445, 447), (399, 442, 440, 400), (442, 440, 441, 443), (398, 444, 442, 399), (444, 442, 443, 445), (440, 442, 444, 446, 448, 450, 452, 454, 456, 458, 460, 462), (441, 463, 461, 459, 457, 455, 453, 451, 449, 447, 445, 443), (488, 500, 501, 489), (496, 508, 507, 495), (493, 505, 504, 492), (489, 501, 511, 499), (490, 502, 500, 488), (497, 509, 508, 496), (494, 506, 505, 493), (491, 503, 502, 490), (498, 510, 509, 497), (495, 507, 506, 494), (492, 504, 503, 491), (499, 511, 510, 498), (517, 482, 483, 515), (515, 483, 484, 513), (465, 488, 489, 464), (466, 490, 488, 465), (467, 491, 490, 466), (468, 492, 491, 467), (469, 493, 492, 468), (470, 494, 493, 469), (471, 495, 494, 470), (472, 496, 495, 471), (473, 497, 496, 472), (474, 498, 497, 473), (475, 499, 498, 474), (464, 489, 499, 475), (476, 501, 500, 477), (477, 500, 502, 478), (478, 502, 503, 479), (479, 503, 504, 480), (480, 504, 505, 481), (481, 505, 506, 482), (482, 506, 507, 483), (483, 507, 508, 484), (484, 508, 509, 485), (485, 509, 510, 486), (486, 510, 511, 487), (487, 511, 501, 476), (519, 481, 482, 517), (521, 480, 481, 519), (523, 479, 480, 521), (525, 478, 479, 523), (527, 477, 478, 525), (529, 476, 477, 527), (531, 487, 476, 529), (533, 486, 487, 531), (535, 485, 486, 533), (513, 484, 485, 535), (472, 512, 534, 473), (512, 534, 535, 513), (473, 534, 532, 474), (534, 532, 533, 535), (474, 532, 530, 475), (532, 530, 531, 533), (475, 530, 528, 464), (530, 528, 529, 531), (464, 528, 526, 465), (528, 526, 527, 529), (465, 526, 524, 466), (526, 524, 525, 527), (466, 524, 522, 467), (524, 522, 523, 525), (467, 522, 520, 468), (522, 520, 521, 523), (468, 520, 518, 469), (520, 518, 519, 521), (469, 518, 516, 470), (518, 516, 517, 519), (471, 514, 512, 472), (514, 512, 513, 515), (470, 516, 514, 471), (516, 514, 515, 517), (512, 514, 516, 518, 520, 522, 524, 526, 528, 530, 532, 534), (513, 535, 533, 531, 529, 527, 525, 523, 521, 519, 517, 515)])
me_cylinder_001.polygons.foreach_set('material_index', [0, 0, 0, 0, 0, 0, 0, 0, 0, 0, 0, 0, 0, 0, 1, 1, 1, 1, 1, 1, 0, 0, 0, 0, 0, 0, 0, 0, 0, 0, 0, 0, 0, 0, 0, 0, 0, 0, 0, 0, 0, 0, 0, 0, 0, 0, 0, 0, 0, 0, 0, 0, 0, 0, 0, 0, 0, 0, 0, 0, 0, 0, 0, 0, 0, 0, 0, 0, 0, 0, 0, 0, 0, 0, 0, 0, 0, 0, 0, 0, 0, 0, 0, 0, 0, 0, 0, 0, 0, 0, 0, 0, 0, 0, 0, 0, 0, 0, 0, 0, 0, 0, 0, 0, 0, 0, 0, 0, 0, 0, 0, 0, 0, 0, 0, 0, 0, 0, 0, 0, 0, 0, 0, 0, 0, 0, 0, 0, 0, 0, 0, 0, 0, 0, 0, 0, 0, 0, 0, 0, 0, 0, 0, 0, 0, 0, 0, 0, 0, 0, 0, 0, 0, 0, 0, 0, 0, 0, 0, 0, 1, 1, 1, 1, 1, 1, 1, 1, 1, 1, 1, 1, 1, 1, 0, 0, 0, 0, 0, 0, 0, 0, 0, 0, 0, 0, 0, 0, 0, 0, 0, 0, 0, 0, 0, 0, 0, 0, 0, 0, 0, 0, 0, 0, 0, 0, 0, 0, 0, 0, 0, 0, 0, 0, 0, 0, 0, 0, 0, 0, 0, 0, 0, 0, 0, 0, 0, 0, 0, 0, 1, 1, 1, 1, 1, 1, 1, 1, 1, 1, 1, 1, 1, 1, 1, 1, 1, 1, 1, 1, 1, 1, 1, 1, 1, 1, 1, 1, 1, 1, 1, 1, 1, 1, 1, 1, 1, 1, 1, 1, 1, 1, 1, 1, 1, 1, 1, 1, 1, 2, 1, 2, 1, 2, 1, 2, 1, 2, 1, 2, 1, 2, 1, 2, 1, 2, 1, 2, 1, 2, 1, 2, 2, 2, 1, 1, 1, 1, 1, 1, 1, 1, 1, 1, 1, 1, 1, 1, 1, 1, 1, 1, 1, 1, 1, 1, 1, 1, 1, 1, 1, 1, 1, 1, 1, 1, 1, 1, 1, 1, 1, 1, 1, 1, 1, 1, 1, 1, 1, 1, 1, 1, 1, 2, 1, 2, 1, 2, 1, 2, 1, 2, 1, 2, 1, 2, 1, 2, 1, 2, 1, 2, 1, 2, 1, 2, 2, 2])
_uv = me_cylinder_001.uv_layers.new(name='UVMap')
_uv.uv.foreach_set('vector', [1.0, 0.5, 1.0, 1.0, 0.9167, 1.0, 0.9167, 0.5, 0.9167, 0.5, 0.9167, 1.0, 0.8333, 1.0, 0.8333, 0.5, 0.8333, 0.5, 0.8333, 1.0, 0.75, 1.0, 0.75, 0.5, 0.75, 0.5, 0.75, 1.0, 0.6667, 1.0, 0.6667, 0.5, 0.6667, 0.5, 0.6667, 1.0, 0.5833, 1.0, 0.5833, 0.5, 0.5833, 0.5, 0.5833, 1.0, 0.5, 1.0, 0.5, 0.5, 0.5, 0.5, 0.5, 1.0, 0.4167, 1.0, 0.4167, 0.5, 0.4167, 0.5, 0.4167, 1.0, 0.3333, 1.0, 0.3333, 0.5, 0.3333, 0.5, 0.3333, 1.0, 0.25, 1.0, 0.25, 0.5, 0.25, 0.5, 0.25, 1.0, 0.1667, 1.0, 0.1667, 0.5, 0.37, 0.4578, 0.25, 0.49, 0.13, 0.4578, 0.04215, 0.37, 0.01, 0.25, 0.04215, 0.13, 0.13, 0.04215, 0.25, 0.01, 0.37, 0.04215, 0.4578, 0.13, 0.49, 0.25, 0.4578, 0.37, 0.1667, 0.5, 0.1667, 1.0, 0.08333, 1.0, 0.08333, 0.5, 0.08333, 0.5, 0.08333, 1.0, 7.451e-08, 1.0, 7.451e-08, 0.5, 0.75, 0.49, 0.87, 0.4578, 0.9578, 0.37, 0.99, 0.25, 0.9578, 0.13, 0.87, 0.04215, 0.75, 0.01, 0.63, 0.04215, 0.5422, 0.13, 0.51, 0.25, 0.5422, 0.37, 0.63, 0.4578, 0.375, 0.0, 0.625, 0.0, 0.625, 0.25, 0.375, 0.25, 0.375, 0.25, 0.625, 0.25, 0.625, 0.5, 0.375, 0.5, 0.375, 0.5, 0.625, 0.5, 0.625, 0.75, 0.375, 0.75, 0.375, 0.75, 0.625, 0.75, 0.625, 1.0, 0.375, 1.0, 0.125, 0.5, 0.375, 0.5, 0.375, 0.75, 0.125, 0.75, 0.625, 0.5, 0.875, 0.5, 0.875, 0.75, 0.625, 0.75, 1.0, 0.5, 1.0, 1.0, 0.9167, 1.0, 0.9167, 0.5, 0.9167, 0.5, 0.9167, 1.0, 0.8333, 1.0, 0.8333, 0.5, 0.8333, 0.5, 0.8333, 1.0, 0.75, 1.0, 0.75, 0.5, 0.75, 0.5, 0.75, 1.0, 0.6667, 1.0, 0.6667, 0.5, 0.6667, 0.5, 0.6667, 1.0, 0.5833, 1.0, 0.5833, 0.5, 0.5833, 0.5, 0.5833, 1.0, 0.5, 1.0, 0.5, 0.5, 0.5, 0.5, 0.5, 1.0, 0.4167, 1.0, 0.4167, 0.5, 0.4167, 0.5, 0.4167, 1.0, 0.3333, 1.0, 0.3333, 0.5, 0.3333, 0.5, 0.3333, 1.0, 0.25, 1.0, 0.25, 0.5, 0.25, 0.5, 0.25, 1.0, 0.1667, 1.0, 0.1667, 0.5, 0.37, 0.4578, 0.25, 0.49, 0.13, 0.4578, 0.04215, 0.37, 0.01, 0.25, 0.04215, 0.13, 0.13, 0.04215, 0.25, 0.01, 0.37, 0.04215, 0.4578, 0.13, 0.49, 0.25, 0.4578, 0.37, 0.1667, 0.5, 0.1667, 1.0, 0.08333, 1.0, 0.08333, 0.5, 0.08333, 0.5, 0.08333, 1.0, 7.451e-08, 1.0, 7.451e-08, 0.5, 0.75, 0.49, 0.87, 0.4578, 0.9578, 0.37, 0.99, 0.25, 0.9578, 0.13, 0.87, 0.04215, 0.75, 0.01, 0.63, 0.04215, 0.5422, 0.13, 0.51, 0.25, 0.5422, 0.37, 0.63, 0.4578, 1.0, 0.5, 1.0, 1.0, 0.9167, 1.0, 0.9167, 0.5, 0.9167, 0.5, 0.9167, 1.0, 0.8333, 1.0, 0.8333, 0.5, 0.8333, 0.5, 0.8333, 1.0, 0.75, 1.0, 0.75, 0.5, 0.75, 0.5, 0.75, 1.0, 0.6667, 1.0, 0.6667, 0.5, 0.6667, 0.5, 0.6667, 1.0, 0.5833, 1.0, 0.5833, 0.5, 0.5833, 0.5, 0.5833, 1.0, 0.5, 1.0, 0.5, 0.5, 0.5, 0.5, 0.5, 1.0, 0.4167, 1.0, 0.4167, 0.5, 0.4167, 0.5, 0.4167, 1.0, 0.3333, 1.0, 0.3333, 0.5, 0.3333, 0.5, 0.3333, 1.0, 0.25, 1.0, 0.25, 0.5, 0.25, 0.5, 0.25, 1.0, 0.1667, 1.0, 0.1667, 0.5, 0.37, 0.4578, 0.25, 0.49, 0.13, 0.4578, 0.04215, 0.37, 0.01, 0.25, 0.04215, 0.13, 0.13, 0.04215, 0.25, 0.01, 0.37, 0.04215, 0.4578, 0.13, 0.49, 0.25, 0.4578, 0.37, 0.1667, 0.5, 0.1667, 1.0, 0.08333, 1.0, 0.08333, 0.5, 0.08333, 0.5, 0.08333, 1.0, 7.451e-08, 1.0, 7.451e-08, 0.5, 0.75, 0.49, 0.87, 0.4578, 0.9578, 0.37, 0.99, 0.25, 0.9578, 0.13, 0.87, 0.04215, 0.75, 0.01, 0.63, 0.04215, 0.5422, 0.13, 0.51, 0.25, 0.5422, 0.37, 0.63, 0.4578, 1.0, 0.5, 1.0, 1.0, 0.9167, 1.0, 0.9167, 0.5, 0.9167, 0.5, 0.9167, 1.0, 0.8333, 1.0, 0.8333, 0.5, 0.8333, 0.5, 0.8333, 1.0, 0.75, 1.0, 0.75, 0.5, 0.75, 0.5, 0.75, 1.0, 0.6667, 1.0, 0.6667, 0.5, 0.6667, 0.5, 0.6667, 1.0, 0.5833, 1.0, 0.5833, 0.5, 0.5833, 0.5, 0.5833, 1.0, 0.5, 1.0, 0.5, 0.5, 0.5, 0.5, 0.5, 1.0, 0.4167, 1.0, 0.4167, 0.5, 0.4167, 0.5, 0.4167, 1.0, 0.3333, 1.0, 0.3333, 0.5, 0.3333, 0.5, 0.3333, 1.0, 0.25, 1.0, 0.25, 0.5, 0.25, 0.5, 0.25, 1.0, 0.1667, 1.0, 0.1667, 0.5, 0.37, 0.4578, 0.25, 0.49, 0.13, 0.4578, 0.04215, 0.37, 0.01, 0.25, 0.04215, 0.13, 0.13, 0.04215, 0.25, 0.01, 0.37, 0.04215, 0.4578, 0.13, 0.49, 0.25, 0.4578, 0.37, 0.1667, 0.5, 0.1667, 1.0, 0.08333, 1.0, 0.08333, 0.5, 0.08333, 0.5, 0.08333, 1.0, 7.451e-08, 1.0, 7.451e-08, 0.5, 0.75, 0.49, 0.87, 0.4578, 0.9578, 0.37, 0.99, 0.25, 0.9578, 0.13, 0.87, 0.04215, 0.75, 0.01, 0.63, 0.04215, 0.5422, 0.13, 0.51, 0.25, 0.5422, 0.37, 0.63, 0.4578, 1.0, 0.5, 1.0, 1.0, 0.9167, 1.0, 0.9167, 0.5, 0.9167, 0.5, 0.9167, 1.0, 0.8333, 1.0, 0.8333, 0.5, 0.8333, 0.5, 0.8333, 1.0, 0.75, 1.0, 0.75, 0.5, 0.75, 0.5, 0.75, 1.0, 0.6667, 1.0, 0.6667, 0.5, 0.6667, 0.5, 0.6667, 1.0, 0.5833, 1.0, 0.5833, 0.5, 0.5833, 0.5, 0.5833, 1.0, 0.5, 1.0, 0.5, 0.5, 0.5, 0.5, 0.5, 1.0, 0.4167, 1.0, 0.4167, 0.5, 0.4167, 0.5, 0.4167, 1.0, 0.3333, 1.0, 0.3333, 0.5, 0.3333, 0.5, 0.3333, 1.0, 0.25, 1.0, 0.25, 0.5, 0.25, 0.5, 0.25, 1.0, 0.1667, 1.0, 0.1667, 0.5, 0.37, 0.4578, 0.25, 0.49, 0.13, 0.4578, 0.04215, 0.37, 0.01, 0.25, 0.04215, 0.13, 0.13, 0.04215, 0.25, 0.01, 0.37, 0.04215, 0.4578, 0.13, 0.49, 0.25, 0.4578, 0.37, 0.1667, 0.5, 0.1667, 1.0, 0.08333, 1.0, 0.08333, 0.5, 0.08333, 0.5, 0.08333, 1.0, 7.451e-08, 1.0, 7.451e-08, 0.5, 0.75, 0.49, 0.87, 0.4578, 0.9578, 0.37, 0.99, 0.25, 0.9578, 0.13, 0.87, 0.04215, 0.75, 0.01, 0.63, 0.04215, 0.5422, 0.13, 0.51, 0.25, 0.5422, 0.37, 0.63, 0.4578, 1.0, 0.5, 1.0, 1.0, 0.9167, 1.0, 0.9167, 0.5, 0.9167, 0.5, 0.9167, 1.0, 0.8333, 1.0, 0.8333, 0.5, 0.8333, 0.5, 0.8333, 1.0, 0.75, 1.0, 0.75, 0.5, 0.75, 0.5, 0.75, 1.0, 0.6667, 1.0, 0.6667, 0.5, 0.6667, 0.5, 0.6667, 1.0, 0.5833, 1.0, 0.5833, 0.5, 0.5833, 0.5, 0.5833, 1.0, 0.5, 1.0, 0.5, 0.5, 0.5, 0.5, 0.5, 1.0, 0.4167, 1.0, 0.4167, 0.5, 0.4167, 0.5, 0.4167, 1.0, 0.3333, 1.0, 0.3333, 0.5, 0.3333, 0.5, 0.3333, 1.0, 0.25, 1.0, 0.25, 0.5, 0.25, 0.5, 0.25, 1.0, 0.1667, 1.0, 0.1667, 0.5, 0.37, 0.4578, 0.25, 0.49, 0.13, 0.4578, 0.04215, 0.37, 0.01, 0.25, 0.04215, 0.13, 0.13, 0.04215, 0.25, 0.01, 0.37, 0.04215, 0.4578, 0.13, 0.49, 0.25, 0.4578, 0.37, 0.1667, 0.5, 0.1667, 1.0, 0.08333, 1.0, 0.08333, 0.5, 0.08333, 0.5, 0.08333, 1.0, 7.451e-08, 1.0, 7.451e-08, 0.5, 0.75, 0.49, 0.87, 0.4578, 0.9578, 0.37, 0.99, 0.25, 0.9578, 0.13, 0.87, 0.04215, 0.75, 0.01, 0.63, 0.04215, 0.5422, 0.13, 0.51, 0.25, 0.5422, 0.37, 0.63, 0.4578, 1.0, 0.5, 1.0, 1.0, 0.9167, 1.0, 0.9167, 0.5, 0.9167, 0.5, 0.9167, 1.0, 0.8333, 1.0, 0.8333, 0.5, 0.8333, 0.5, 0.8333, 1.0, 0.75, 1.0, 0.75, 0.5, 0.75, 0.5, 0.75, 1.0, 0.6667, 1.0, 0.6667, 0.5, 0.6667, 0.5, 0.6667, 1.0, 0.5833, 1.0, 0.5833, 0.5, 0.5833, 0.5, 0.5833, 1.0, 0.5, 1.0, 0.5, 0.5, 0.5, 0.5, 0.5, 1.0, 0.4167, 1.0, 0.4167, 0.5, 0.4167, 0.5, 0.4167, 1.0, 0.3333, 1.0, 0.3333, 0.5, 0.3333, 0.5, 0.3333, 1.0, 0.25, 1.0, 0.25, 0.5, 0.25, 0.5, 0.25, 1.0, 0.1667, 1.0, 0.1667, 0.5, 0.37, 0.4578, 0.25, 0.49, 0.13, 0.4578, 0.04215, 0.37, 0.01, 0.25, 0.04215, 0.13, 0.13, 0.04215, 0.25, 0.01, 0.37, 0.04215, 0.4578, 0.13, 0.49, 0.25, 0.4578, 0.37, 0.1667, 0.5, 0.1667, 1.0, 0.08333, 1.0, 0.08333, 0.5, 0.08333, 0.5, 0.08333, 1.0, 7.451e-08, 1.0, 7.451e-08, 0.5, 0.75, 0.49, 0.87, 0.4578, 0.9578, 0.37, 0.99, 0.25, 0.9578, 0.13, 0.87, 0.04215, 0.75, 0.01, 0.63, 0.04215, 0.5422, 0.13, 0.51, 0.25, 0.5422, 0.37, 0.63, 0.4578, 1.0, 0.5, 1.0, 1.0, 0.9167, 1.0, 0.9167, 0.5, 0.9167, 0.5, 0.9167, 1.0, 0.8333, 1.0, 0.8333, 0.5, 0.8333, 0.5, 0.8333, 1.0, 0.75, 1.0, 0.75, 0.5, 0.75, 0.5, 0.75, 1.0, 0.6667, 1.0, 0.6667, 0.5, 0.6667, 0.5, 0.6667, 1.0, 0.5833, 1.0, 0.5833, 0.5, 0.5833, 0.5, 0.5833, 1.0, 0.5, 1.0, 0.5, 0.5, 0.5, 0.5, 0.5, 1.0, 0.4167, 1.0, 0.4167, 0.5, 0.4167, 0.5, 0.4167, 1.0, 0.3333, 1.0, 0.3333, 0.5, 0.3333, 0.5, 0.3333, 1.0, 0.25, 1.0, 0.25, 0.5, 0.25, 0.5, 0.25, 1.0, 0.1667, 1.0, 0.1667, 0.5, 0.37, 0.4578, 0.25, 0.49, 0.13, 0.4578, 0.04215, 0.37, 0.01, 0.25, 0.04215, 0.13, 0.13, 0.04215, 0.25, 0.01, 0.37, 0.04215, 0.4578, 0.13, 0.49, 0.25, 0.4578, 0.37, 0.1667, 0.5, 0.1667, 1.0, 0.08333, 1.0, 0.08333, 0.5, 0.08333, 0.5, 0.08333, 1.0, 7.451e-08, 1.0, 7.451e-08, 0.5, 0.75, 0.49, 0.87, 0.4578, 0.9578, 0.37, 0.99, 0.25, 0.9578, 0.13, 0.87, 0.04215, 0.75, 0.01, 0.63, 0.04215, 0.5422, 0.13, 0.51, 0.25, 0.5422, 0.37, 0.63, 0.4578, 1.0, 0.5, 1.0, 1.0, 0.9167, 1.0, 0.9167, 0.5, 0.9167, 0.5, 0.9167, 1.0, 0.8333, 1.0, 0.8333, 0.5, 0.8333, 0.5, 0.8333, 1.0, 0.75, 1.0, 0.75, 0.5, 0.75, 0.5, 0.75, 1.0, 0.6667, 1.0, 0.6667, 0.5, 0.6667, 0.5, 0.6667, 1.0, 0.5833, 1.0, 0.5833, 0.5, 0.5833, 0.5, 0.5833, 1.0, 0.5, 1.0, 0.5, 0.5, 0.5, 0.5, 0.5, 1.0, 0.4167, 1.0, 0.4167, 0.5, 0.4167, 0.5, 0.4167, 1.0, 0.3333, 1.0, 0.3333, 0.5, 0.3333, 0.5, 0.3333, 1.0, 0.25, 1.0, 0.25, 0.5, 0.25, 0.5, 0.25, 1.0, 0.1667, 1.0, 0.1667, 0.5, 0.37, 0.4578, 0.25, 0.49, 0.13, 0.4578, 0.04215, 0.37, 0.01, 0.25, 0.04215, 0.13, 0.13, 0.04215, 0.25, 0.01, 0.37, 0.04215, 0.4578, 0.13, 0.49, 0.25, 0.4578, 0.37, 0.1667, 0.5, 0.1667, 1.0, 0.08333, 1.0, 0.08333, 0.5, 0.08333, 0.5, 0.08333, 1.0, 7.451e-08, 1.0, 7.451e-08, 0.5, 0.75, 0.49, 0.87, 0.4578, 0.9578, 0.37, 0.99, 0.25, 0.9578, 0.13, 0.87, 0.04215, 0.75, 0.01, 0.63, 0.04215, 0.5422, 0.13, 0.51, 0.25, 0.5422, 0.37, 0.63, 0.4578, 1.0, 0.5, 1.0, 1.0, 0.9167, 1.0, 0.9167, 0.5, 0.9167, 0.5, 0.9167, 1.0, 0.8333, 1.0, 0.8333, 0.5, 0.8333, 0.5, 0.8333, 1.0, 0.75, 1.0, 0.75, 0.5, 0.75, 0.5, 0.75, 1.0, 0.6667, 1.0, 0.6667, 0.5, 0.6667, 0.5, 0.6667, 1.0, 0.5833, 1.0, 0.5833, 0.5, 0.5833, 0.5, 0.5833, 1.0, 0.5, 1.0, 0.5, 0.5, 0.5, 0.5, 0.5, 1.0, 0.4167, 1.0, 0.4167, 0.5, 0.4167, 0.5, 0.4167, 1.0, 0.3333, 1.0, 0.3333, 0.5, 0.3333, 0.5, 0.3333, 1.0, 0.25, 1.0, 0.25, 0.5, 0.25, 0.5, 0.25, 1.0, 0.1667, 1.0, 0.1667, 0.5, 0.37, 0.4578, 0.25, 0.49, 0.13, 0.4578, 0.04215, 0.37, 0.01, 0.25, 0.04215, 0.13, 0.13, 0.04215, 0.25, 0.01, 0.37, 0.04215, 0.4578, 0.13, 0.49, 0.25, 0.4578, 0.37, 0.1667, 0.5, 0.1667, 1.0, 0.08333, 1.0, 0.08333, 0.5, 0.08333, 0.5, 0.08333, 1.0, 7.451e-08, 1.0, 7.451e-08, 0.5, 0.75, 0.49, 0.87, 0.4578, 0.9578, 0.37, 0.99, 0.25, 0.9578, 0.13, 0.87, 0.04215, 0.75, 0.01, 0.63, 0.04215, 0.5422, 0.13, 0.51, 0.25, 0.5422, 0.37, 0.63, 0.4578, 1.0, 0.5, 1.0, 1.0, 0.9167, 1.0, 0.9167, 0.5, 0.9167, 0.5, 0.9167, 1.0, 0.8333, 1.0, 0.8333, 0.5, 0.8333, 0.5, 0.8333, 1.0, 0.75, 1.0, 0.75, 0.5, 0.75, 0.5, 0.75, 1.0, 0.6667, 1.0, 0.6667, 0.5, 0.6667, 0.5, 0.6667, 1.0, 0.5833, 1.0, 0.5833, 0.5, 0.5833, 0.5, 0.5833, 1.0, 0.5, 1.0, 0.5, 0.5, 0.5, 0.5, 0.5, 1.0, 0.4167, 1.0, 0.4167, 0.5, 0.4167, 0.5, 0.4167, 1.0, 0.3333, 1.0, 0.3333, 0.5, 0.3333, 0.5, 0.3333, 1.0, 0.25, 1.0, 0.25, 0.5, 0.25, 0.5, 0.25, 1.0, 0.1667, 1.0, 0.1667, 0.5, 0.37, 0.4578, 0.25, 0.49, 0.13, 0.4578, 0.04215, 0.37, 0.01, 0.25, 0.04215, 0.13, 0.13, 0.04215, 0.25, 0.01, 0.37, 0.04215, 0.4578, 0.13, 0.49, 0.25, 0.4578, 0.37, 0.1667, 0.5, 0.1667, 1.0, 0.08333, 1.0, 0.08333, 0.5, 0.08333, 0.5, 0.08333, 1.0, 7.451e-08, 1.0, 7.451e-08, 0.5, 0.75, 0.49, 0.87, 0.4578, 0.9578, 0.37, 0.99, 0.25, 0.9578, 0.13, 0.87, 0.04215, 0.75, 0.01, 0.63, 0.04215, 0.5422, 0.13, 0.51, 0.25, 0.5422, 0.37, 0.63, 0.4578, 1.0, 0.5, 1.0, 1.0, 0.9167, 1.0, 0.9167, 0.5, 0.9167, 0.5, 0.9167, 1.0, 0.8333, 1.0, 0.8333, 0.5, 0.8333, 0.5, 0.8333, 1.0, 0.75, 1.0, 0.75, 0.5, 0.75, 0.5, 0.75, 1.0, 0.6667, 1.0, 0.6667, 0.5, 0.6667, 0.5, 0.6667, 1.0, 0.5833, 1.0, 0.5833, 0.5, 0.5833, 0.5, 0.5833, 1.0, 0.5, 1.0, 0.5, 0.5, 0.5, 0.5, 0.5, 1.0, 0.4167, 1.0, 0.4167, 0.5, 0.4167, 0.5, 0.4167, 1.0, 0.3333, 1.0, 0.3333, 0.5, 0.3333, 0.5, 0.3333, 1.0, 0.25, 1.0, 0.25, 0.5, 0.25, 0.5, 0.25, 1.0, 0.1667, 1.0, 0.1667, 0.5, 0.37, 0.4578, 0.25, 0.49, 0.13, 0.4578, 0.04215, 0.37, 0.01, 0.25, 0.04215, 0.13, 0.13, 0.04215, 0.25, 0.01, 0.37, 0.04215, 0.4578, 0.13, 0.49, 0.25, 0.4578, 0.37, 0.1667, 0.5, 0.1667, 1.0, 0.08333, 1.0, 0.08333, 0.5, 0.08333, 0.5, 0.08333, 1.0, 7.451e-08, 1.0, 7.451e-08, 0.5, 0.75, 0.49, 0.87, 0.4578, 0.9578, 0.37, 0.99, 0.25, 0.9578, 0.13, 0.87, 0.04215, 0.75, 0.01, 0.63, 0.04215, 0.5422, 0.13, 0.51, 0.25, 0.5422, 0.37, 0.63, 0.4578, 1.0, 0.5, 1.0, 1.0, 0.9167, 1.0, 0.9167, 0.5, 0.9167, 0.5, 0.9167, 1.0, 0.8333, 1.0, 0.8333, 0.5, 0.8333, 0.5, 0.8333, 1.0, 0.75, 1.0, 0.75, 0.5, 0.75, 0.5, 0.75, 1.0, 0.6667, 1.0, 0.6667, 0.5, 0.6667, 0.5, 0.6667, 1.0, 0.5833, 1.0, 0.5833, 0.5, 0.5833, 0.5, 0.5833, 1.0, 0.5, 1.0, 0.5, 0.5, 0.5, 0.5, 0.5, 1.0, 0.4167, 1.0, 0.4167, 0.5, 0.4167, 0.5, 0.4167, 1.0, 0.3333, 1.0, 0.3333, 0.5, 0.3333, 0.5, 0.3333, 1.0, 0.25, 1.0, 0.25, 0.5, 0.25, 0.5, 0.25, 1.0, 0.1667, 1.0, 0.1667, 0.5, 0.37, 0.4578, 0.25, 0.49, 0.13, 0.4578, 0.04215, 0.37, 0.01, 0.25, 0.04215, 0.13, 0.13, 0.04215, 0.25, 0.01, 0.37, 0.04215, 0.4578, 0.13, 0.49, 0.25, 0.4578, 0.37, 0.1667, 0.5, 0.1667, 1.0, 0.08333, 1.0, 0.08333, 0.5, 0.08333, 0.5, 0.08333, 1.0, 7.451e-08, 1.0, 7.451e-08, 0.5, 0.75, 0.49, 0.87, 0.4578, 0.9578, 0.37, 0.99, 0.25, 0.9578, 0.13, 0.87, 0.04215, 0.75, 0.01, 0.63, 0.04215, 0.5422, 0.13, 0.51, 0.25, 0.5422, 0.37, 0.63, 0.4578, 1.0, 0.5, 1.0, 1.0, 0.9167, 1.0, 0.9167, 0.5, 0.9167, 0.5, 0.9167, 1.0, 0.8333, 1.0, 0.8333, 0.5, 0.8333, 0.5, 0.8333, 1.0, 0.75, 1.0, 0.75, 0.5, 0.75, 0.5, 0.75, 1.0, 0.6667, 1.0, 0.6667, 0.5, 0.6667, 0.5, 0.6667, 1.0, 0.5833, 1.0, 0.5833, 0.5, 0.5833, 0.5, 0.5833, 1.0, 0.5, 1.0, 0.5, 0.5, 0.5, 0.5, 0.5, 1.0, 0.4167, 1.0, 0.4167, 0.5, 0.4167, 0.5, 0.4167, 1.0, 0.3333, 1.0, 0.3333, 0.5, 0.3333, 0.5, 0.3333, 1.0, 0.25, 1.0, 0.25, 0.5, 0.25, 0.5, 0.25, 1.0, 0.1667, 1.0, 0.1667, 0.5, 0.37, 0.4578, 0.25, 0.49, 0.13, 0.4578, 0.04215, 0.37, 0.01, 0.25, 0.04215, 0.13, 0.13, 0.04215, 0.25, 0.01, 0.37, 0.04215, 0.4578, 0.13, 0.49, 0.25, 0.4578, 0.37, 0.1667, 0.5, 0.1667, 1.0, 0.08333, 1.0, 0.08333, 0.5, 0.08333, 0.5, 0.08333, 1.0, 7.451e-08, 1.0, 7.451e-08, 0.5, 0.75, 0.49, 0.87, 0.4578, 0.9578, 0.37, 0.99, 0.25, 0.9578, 0.13, 0.87, 0.04215, 0.75, 0.01, 0.63, 0.04215, 0.5422, 0.13, 0.51, 0.25, 0.5422, 0.37, 0.63, 0.4578, 1.0, 0.5, 1.0, 1.0, 0.9167, 1.0, 0.9167, 0.5, 0.9167, 0.5, 0.9167, 1.0, 0.8333, 1.0, 0.8333, 0.5, 0.8333, 0.5, 0.8333, 1.0, 0.75, 1.0, 0.75, 0.5, 0.75, 0.5, 0.75, 1.0, 0.6667, 1.0, 0.6667, 0.5, 0.6667, 0.5, 0.6667, 1.0, 0.5833, 1.0, 0.5833, 0.5, 0.5833, 0.5, 0.5833, 1.0, 0.5, 1.0, 0.5, 0.5, 0.5, 0.5, 0.5, 1.0, 0.4167, 1.0, 0.4167, 0.5, 0.4167, 0.5, 0.4167, 1.0, 0.3333, 1.0, 0.3333, 0.5, 0.3333, 0.5, 0.3333, 1.0, 0.25, 1.0, 0.25, 0.5, 0.25, 0.5, 0.25, 1.0, 0.1667, 1.0, 0.1667, 0.5, 0.37, 0.4578, 0.25, 0.49, 0.13, 0.4578, 0.04215, 0.37, 0.01, 0.25, 0.04215, 0.13, 0.13, 0.04215, 0.25, 0.01, 0.37, 0.04215, 0.4578, 0.13, 0.49, 0.25, 0.4578, 0.37, 0.1667, 0.5, 0.1667, 1.0, 0.08333, 1.0, 0.08333, 0.5, 0.08333, 0.5, 0.08333, 1.0, 7.451e-08, 1.0, 7.451e-08, 0.5, 0.75, 0.49, 0.87, 0.4578, 0.9578, 0.37, 0.99, 0.25, 0.9578, 0.13, 0.87, 0.04215, 0.75, 0.01, 0.63, 0.04215, 0.5422, 0.13, 0.51, 0.25, 0.5422, 0.37, 0.63, 0.4578, 1.0, 0.5, 1.0, 1.0, 0.9167, 1.0, 0.9167, 0.5, 0.9167, 0.5, 0.9167, 1.0, 0.8333, 1.0, 0.8333, 0.5, 0.8333, 0.5, 0.8333, 1.0, 0.75, 1.0, 0.75, 0.5, 0.75, 0.5, 0.75, 1.0, 0.6667, 1.0, 0.6667, 0.5, 0.6667, 0.5, 0.6667, 1.0, 0.5833, 1.0, 0.5833, 0.5, 0.5833, 0.5, 0.5833, 1.0, 0.5, 1.0, 0.5, 0.5, 0.5, 0.5, 0.5, 1.0, 0.4167, 1.0, 0.4167, 0.5, 0.4167, 0.5, 0.4167, 1.0, 0.3333, 1.0, 0.3333, 0.5, 0.3333, 0.5, 0.3333, 1.0, 0.25, 1.0, 0.25, 0.5, 0.25, 0.5, 0.25, 1.0, 0.1667, 1.0, 0.1667, 0.5, 0.37, 0.4578, 0.25, 0.49, 0.13, 0.4578, 0.04215, 0.37, 0.01, 0.25, 0.04215, 0.13, 0.13, 0.04215, 0.25, 0.01, 0.37, 0.04215, 0.4578, 0.13, 0.49, 0.25, 0.4578, 0.37, 0.1667, 0.5, 0.1667, 1.0, 0.08333, 1.0, 0.08333, 0.5, 0.08333, 0.5, 0.08333, 1.0, 7.451e-08, 1.0, 7.451e-08, 0.5, 0.75, 0.49, 0.87, 0.4578, 0.9578, 0.37, 0.99, 0.25, 0.9578, 0.13, 0.87, 0.04215, 0.75, 0.01, 0.63, 0.04215, 0.5422, 0.13, 0.51, 0.25, 0.5422, 0.37, 0.63, 0.4578, 0.0, 0.0, 0.0, 0.0, 0.0, 0.0, 0.0, 0.0, 0.0, 0.0, 0.0, 0.0, 0.0, 0.0, 0.0, 0.0, 0.0, 0.0, 0.0, 0.0, 0.0, 0.0, 0.0, 0.0, 0.0, 0.0, 0.0, 0.0, 0.0, 0.0, 0.0, 0.0, 0.0, 0.0, 0.0, 0.0, 0.0, 0.0, 0.0, 0.0, 0.0, 0.0, 0.0, 0.0, 0.0, 0.0, 0.0, 0.0, 0.0, 0.0, 0.0, 0.0, 0.0, 0.0, 0.0, 0.0, 0.0, 0.0, 0.0, 0.0, 0.0, 0.0, 0.0, 0.0, 0.0, 0.0, 0.0, 0.0, 0.0, 0.0, 0.0, 0.0, 0.0, 0.0, 0.0, 0.0, 0.0, 0.0, 0.0, 0.0, 0.0, 0.0, 0.0, 0.0, 0.0, 0.0, 0.0, 0.0, 0.0, 0.0, 0.0, 0.0, 0.0, 0.0, 0.0, 0.0, 0.0, 0.0, 0.0, 0.0, 0.0, 0.0, 0.0, 0.0, 0.0, 0.0, 0.0, 0.0, 0.0, 0.0, 0.0, 0.0, 0.0, 0.0, 0.0, 0.0, 0.0, 0.0, 0.0, 0.0, 0.0, 0.0, 0.0, 0.0, 0.0, 0.0, 0.0, 0.0, 0.0, 0.0, 0.0, 0.0, 0.0, 0.0, 0.0, 0.0, 0.0, 0.0, 0.0, 0.0, 0.0, 0.0, 0.0, 0.0, 0.0, 0.0, 0.0, 0.0, 0.0, 0.0, 0.0, 0.0, 0.0, 0.0, 0.0, 0.0, 0.0, 0.0, 0.0, 0.0, 0.0, 0.0, 0.0, 0.0, 0.0, 0.0, 0.0, 0.0, 0.0, 0.0, 0.0, 0.0, 0.0, 0.0, 0.0, 0.0, 0.0, 0.0, 0.0, 0.0, 0.0, 0.0, 0.0, 0.0, 0.0, 0.0, 0.0, 0.0, 0.0, 0.0, 0.0, 0.0, 0.0, 0.0, 0.0, 0.0, 0.0, 0.0, 0.0, 0.0, 0.0, 0.0, 0.0, 0.0, 0.0, 0.0, 0.0, 0.0, 0.0, 0.0, 0.0, 0.0, 0.0, 0.0, 0.0, 0.0, 0.0, 0.0, 0.0, 0.0, 0.0, 0.0, 0.0, 0.0, 0.0, 0.0, 0.0, 0.0, 0.0, 0.0, 0.0, 0.0, 0.0, 0.0, 0.0, 0.0, 0.0, 0.0, 0.0, 0.0, 0.0, 0.0, 0.0, 0.0, 0.0, 0.0, 0.0, 0.0, 0.0, 0.0, 0.0, 0.0, 0.0, 0.0, 0.0, 0.0, 0.0, 0.0, 0.0, 0.0, 0.0, 0.0, 0.0, 0.0, 0.0, 0.0, 0.0, 0.0, 0.0, 0.0, 0.0, 0.0, 0.0, 0.0, 0.0, 0.0, 0.0, 0.0, 0.0, 0.0, 0.0, 0.0, 0.0, 0.0, 0.0, 0.0, 0.0, 0.0, 0.0, 0.0, 0.0, 0.0, 0.0, 0.0, 0.0, 0.0, 0.0, 0.0, 0.0, 0.0, 0.0, 0.0, 0.0, 0.0, 0.0, 0.0, 0.0, 0.0, 0.0, 0.0, 0.0, 0.0, 0.0, 0.0, 0.0, 0.0, 0.0, 0.0, 0.0, 0.0, 0.0, 0.0, 0.0, 0.0, 0.0, 0.0, 0.0, 0.0, 0.0, 0.0, 0.0, 0.0, 0.0, 0.0, 0.0, 0.0, 0.0, 0.0, 0.0, 0.0, 0.0, 0.0, 0.0, 0.0, 0.0, 0.0, 0.0, 0.0, 0.0, 0.0, 0.0, 0.0, 0.0, 0.0, 0.0, 0.0, 0.0, 0.0, 0.0, 0.0, 0.0, 0.0, 0.0, 0.0, 0.0, 0.0, 0.0, 0.0, 0.0, 0.0, 0.0, 0.0, 0.0, 0.0, 0.0, 0.0, 0.0, 0.0, 0.0, 0.0, 0.0, 0.0, 0.0, 0.0, 0.0, 0.0, 0.0, 0.0, 0.0, 0.0, 0.0, 0.0, 0.0, 0.0, 0.0, 0.0, 0.0, 0.0, 0.0, 0.0, 0.0, 0.0, 0.0, 0.0, 0.0, 0.0, 0.0, 0.0, 0.0, 0.0, 0.0, 0.0, 0.0, 0.0, 0.0, 0.0, 0.0, 0.0, 0.0, 0.0, 0.0, 0.0, 0.0, 0.0, 0.0, 0.0, 0.0, 0.0, 0.0, 0.0, 0.0, 0.0, 0.0, 0.0, 0.0, 0.0, 0.0, 0.0, 0.0, 0.0, 0.0, 0.0, 0.0, 0.0, 0.0, 0.0, 0.0, 0.0, 0.0, 0.0, 0.0, 0.0, 0.0, 0.0, 0.0, 0.0, 0.0, 0.0, 0.0, 0.0, 0.0, 0.0, 0.0, 0.0, 0.0, 0.0, 0.0, 0.0, 0.0, 0.0, 0.0, 0.0, 0.0, 0.0, 0.0, 0.0, 0.0, 0.0, 0.0, 0.0, 0.0, 0.0, 0.0, 0.0, 0.0, 0.0, 0.0, 0.0, 0.0, 0.0, 0.0, 0.0, 0.0, 0.0, 0.0, 0.0, 0.0, 0.0, 0.0, 0.0, 0.0, 0.0, 0.0, 0.0, 0.0, 0.0, 0.0, 0.0, 0.0, 0.0, 0.0, 0.0, 0.0, 0.0, 0.0, 0.0, 0.0, 0.0, 0.0, 0.0, 0.0, 0.0, 0.0, 0.0, 0.0, 0.0, 0.0, 0.0, 0.0, 0.0, 0.0, 0.0, 0.0, 0.0, 0.0, 0.0, 0.0, 0.0, 0.0, 0.0, 0.0, 0.0, 0.0, 0.0, 0.0, 0.0, 0.0, 0.0, 0.0, 0.0, 0.0, 0.0, 0.0, 0.0, 0.0, 0.0, 0.0, 0.0, 0.0, 0.0, 0.0, 0.0, 0.0, 0.0, 0.0, 0.0, 0.0, 0.0, 0.0, 0.0, 0.0, 0.0, 0.0, 0.0, 0.0, 0.0, 0.0, 0.0, 0.0, 0.0, 0.0, 0.0, 0.0, 0.0, 0.0, 0.0, 0.0, 0.0, 0.0, 0.0, 0.0, 0.0, 0.0, 0.0, 0.0, 0.0, 0.0, 0.0, 0.0, 0.0, 0.0, 0.0, 0.0, 0.0, 0.0, 0.0, 0.0, 0.0, 0.0, 0.0, 0.0, 0.0, 0.0, 0.0, 0.0, 0.0, 0.0, 0.0, 0.0, 0.0, 0.0, 0.0, 0.0, 0.0, 0.0, 0.0, 0.0, 0.0, 0.0, 0.0, 0.0, 0.0, 0.0, 0.0, 0.0, 0.0, 0.0, 0.0, 0.0, 0.0, 0.0, 0.0, 0.0, 0.0, 0.0, 0.0, 0.0, 0.0, 0.0, 0.0, 0.0, 0.0, 0.0, 0.0, 0.0, 0.0, 0.0, 0.0, 0.0, 0.0, 0.0, 0.0, 0.0, 0.0, 0.0, 0.0, 0.0, 0.0, 0.0, 0.0, 0.0, 0.0, 0.0, 0.0, 0.0, 0.0, 0.0, 0.0, 0.0, 0.0, 0.0, 0.0, 0.0, 0.0, 0.0, 0.0, 0.0, 0.0, 0.0, 0.0, 0.0, 0.0, 0.0, 0.0, 0.0, 0.0, 0.0, 0.0, 0.0, 0.0, 0.0, 0.0, 0.0, 0.0, 0.0, 0.0, 0.0, 0.0, 0.0, 0.0, 0.0, 0.0, 0.0, 0.0, 0.0, 0.0, 0.0, 0.0, 0.0, 0.0, 0.0, 0.0, 0.0, 0.0, 0.0, 0.0, 0.0, 0.0, 0.0, 0.0, 0.0, 0.0, 0.0, 0.0, 0.0, 0.0, 0.0, 0.0, 0.0, 0.0, 0.0, 0.0, 0.0, 0.0, 0.0, 0.0, 0.0, 0.0, 0.0, 0.0, 0.0, 0.0, 0.0, 0.0, 0.0, 0.0, 0.0, 0.0, 0.0, 0.0, 0.0, 0.0, 0.0, 0.0, 0.0, 0.0, 0.0, 0.0, 0.0, 0.0, 0.0, 0.0, 0.0, 0.0, 0.0, 0.0, 0.0, 0.0, 0.0, 0.0, 0.0, 0.0, 0.0, 0.0, 0.0, 0.0, 0.0, 0.0, 0.0, 0.0, 0.0, 0.0, 0.0, 0.0, 0.0, 0.0, 0.0, 0.0, 0.0, 0.0, 0.0, 0.0, 0.0, 0.0, 0.0, 0.0, 0.0, 0.0, 0.0, 0.0, 0.0, 0.0, 0.0, 0.0, 0.0, 0.0, 0.0, 0.0, 0.0, 0.0, 0.0, 0.0, 0.0, 0.0, 0.0, 0.0, 0.0, 0.0, 0.0, 0.0, 0.0, 0.0, 0.0, 0.0, 0.0, 0.0, 0.0, 0.0, 0.0, 0.0, 0.0, 0.0, 0.0, 0.0, 0.0, 0.0, 0.0, 0.0, 0.0, 0.0, 0.0, 0.0, 0.0, 0.0, 0.0, 0.0, 0.0, 0.0, 0.0, 0.0, 0.0, 0.0, 0.0, 0.0, 0.0, 0.0, 0.0, 0.0, 0.0, 0.0, 0.0, 0.0, 0.0, 0.0, 0.0, 0.0, 0.0, 0.0, 0.0, 0.0, 0.0, 0.0, 0.0, 0.0, 0.0, 0.0, 0.0, 0.0, 0.0, 0.0, 0.0, 0.0, 0.0, 0.0, 0.0, 0.0, 0.0, 0.0, 0.0, 0.0, 0.0, 0.0, 0.0, 0.0, 0.0, 0.0, 0.0, 0.0, 0.0, 0.0, 0.0, 0.0, 0.0, 0.0, 0.0, 0.0, 0.0, 0.0, 0.0, 0.0, 0.0, 0.0, 0.0, 0.0, 0.0, 0.0, 0.0, 0.0, 0.0, 0.0, 0.0, 0.0, 0.0, 0.0, 0.0, 0.0, 0.0, 0.0, 0.0, 0.0, 0.0, 0.0, 0.0, 0.0, 0.0, 0.0, 0.0, 0.0, 0.0, 0.0, 0.0, 0.0, 0.0, 0.0, 0.0, 0.0, 0.0, 0.0, 0.0, 0.0, 0.0, 0.0, 0.0, 0.0, 0.0, 0.0, 0.0, 0.0, 0.0, 0.0, 0.0, 0.0, 0.0, 0.0, 0.0, 0.0, 0.0, 0.0, 0.0, 0.0, 0.0, 0.0, 0.0, 0.0, 0.0, 0.0, 0.0, 0.0, 0.0, 0.0, 0.0, 0.0, 0.0, 0.0, 0.0, 0.0, 0.0, 0.0, 0.0, 0.0, 0.0, 0.0, 0.0, 0.0, 0.0, 0.0, 0.0, 0.0, 0.0, 0.0, 0.0, 0.0, 0.0, 0.0, 0.0, 0.0, 0.0, 0.0, 0.0, 0.0, 0.0, 0.0, 0.0, 0.0, 0.0, 0.0, 0.0, 0.0, 0.0, 0.0, 0.0, 0.0, 0.0, 0.0, 0.0, 0.0, 0.0, 0.0, 0.0, 0.0, 0.0, 0.0, 0.0, 0.0, 0.0, 0.0, 0.0, 0.0, 0.0, 0.0, 0.0, 0.0, 0.0, 0.0, 0.0, 0.0, 0.0, 0.0, 0.0, 0.0, 0.0, 0.0, 0.0, 0.0, 0.0, 0.0, 0.0, 0.0, 0.0, 0.0, 0.0, 0.0, 0.0, 0.0, 0.0, 0.0, 0.0, 0.0, 0.0, 0.0, 0.0, 0.0, 0.0, 0.0, 0.0, 0.0, 0.0, 0.0, 0.0, 0.0, 0.0, 0.0, 0.0, 0.0, 0.0, 0.0, 0.0, 0.0, 0.0, 0.0, 0.0, 0.0, 0.0, 0.0, 0.0, 0.0, 0.0, 0.0, 0.0, 0.0, 0.0, 0.0, 0.0, 0.0, 0.0, 0.0, 0.0, 0.0, 0.0, 0.0, 0.0, 0.0, 0.0, 0.0, 0.0, 0.0, 0.0, 0.0, 0.0, 0.0, 0.0, 0.0, 0.0, 0.0, 0.0, 0.0, 0.0, 0.0, 0.0, 0.0, 0.0, 0.0, 0.0, 0.0, 0.0, 0.0, 0.0, 0.0, 0.0, 0.0, 0.0, 0.0, 0.0, 0.0, 0.0, 0.0, 0.0, 0.0, 0.0, 0.0, 0.0, 0.0, 0.0, 0.0, 0.0, 0.0, 0.0, 0.0, 0.0, 0.0, 0.0, 0.0, 0.0, 0.0, 0.0, 0.0, 0.0, 0.0, 0.0, 0.0, 0.0, 0.0, 0.0, 0.0, 0.0, 0.0, 0.0, 0.0, 0.0, 0.0, 0.0, 0.0, 0.0, 0.0, 0.0, 0.0, 0.0, 0.0, 0.0, 0.0, 0.0, 0.0, 0.0, 0.0, 0.0, 0.0, 0.0, 0.0, 0.0, 0.0, 0.0, 0.0, 0.0, 0.0, 0.0, 0.0, 0.0, 0.0, 0.0, 0.0, 0.0, 0.0, 0.0, 0.0, 0.0, 0.0, 0.0, 0.0, 0.0, 0.0, 0.0, 0.0, 0.0, 0.0, 0.0, 0.0, 0.0, 0.0, 0.0, 0.0, 0.0, 0.0, 0.0, 0.0, 0.0, 0.0, 0.0, 0.0])
me_cylinder_001.materials.append(mat_frame)
me_cylinder_001.materials.append(mat_tire)
me_cylinder_001.materials.append(mat_wheel_coils)
me_cylinder_001.use_remesh_fix_poles = True
me_cylinder_001.use_remesh_preserve_attributes = False
me_cylinder_001.update()

# ---- objects
ob_light = bpy.data.objects.new('Light', light_light)
ob_camera = bpy.data.objects.new('Camera', cam_camera)
ob_cylinder_001 = bpy.data.objects.new('Cylinder.001', me_cylinder_001)

# ---- transforms, parenting, visibility, modifiers, constraints
ob_light.location = (4.076, 1.005, 5.904)
ob_light.rotation_euler = (0.6503, 0.05522, 1.866)
ob_light.lock_rotations_4d = False
ob_light.empty_display_type = 'ARROWS'
ob_light.color = (0.0, 0.0, 0.0, 0.0)
ob_light.lineart.crease_threshold = 0.0
ob_camera.location = (7.359, -6.926, 4.958)
ob_camera.rotation_euler = (1.109, 0.0, 0.8149)
ob_camera.lock_rotations_4d = False
ob_camera.empty_display_type = 'ARROWS'
ob_camera.color = (0.0, 0.0, 0.0, 0.0)
ob_camera.display_type = 'WIRE'
ob_camera.lineart.crease_threshold = 0.0
ob_cylinder_001.location = (0.0, 0.0, 0.0)

# ---- collection membership
col_collection.objects.link(ob_light)
col_collection.objects.link(ob_camera)
col_bike.objects.link(ob_cylinder_001)
def _layer_coll(name, lc=None):
    lc = lc or bpy.context.view_layer.layer_collection
    for c in lc.children:
        if c.name == name: return c
        r = _layer_coll(name, c)
        if r: return r
_layer_coll('Collection').exclude = True

# ---- scene / render settings (as saved in the file)
scene.camera = ob_camera
scene.frame_start = 1; scene.frame_end = 250; scene.frame_set(1)
scene.render.engine = 'BLENDER_EEVEE_NEXT'
scene.cycles.use_denoising = False
scene.cycles.samples = 128
scene.cycles.sampling_pattern = 'TABULATED_SOBOL'
scene.cycles.use_adaptive_sampling = False
scene.cycles.use_light_tree = False
scene.view_settings.view_transform = 'Filmic'
bpy.context.view_layer.update()
